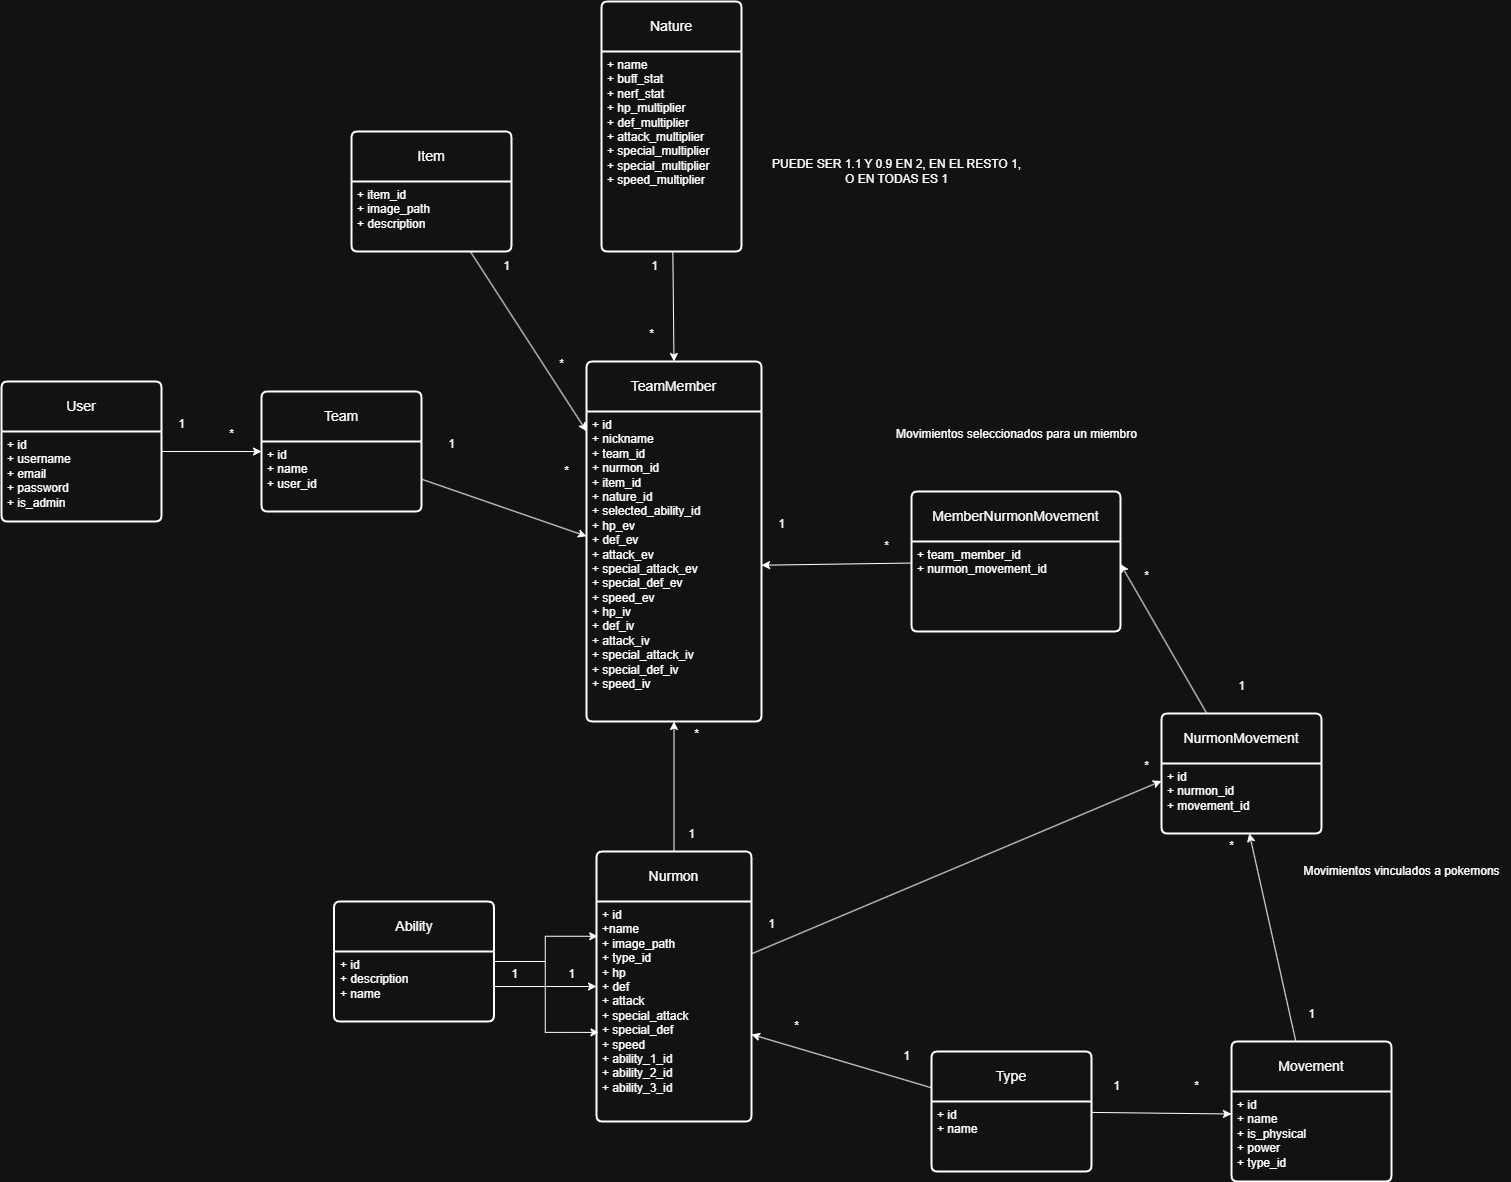

The diagram above was exported from draw.io. Its source (the exported page's mxGraphModel, read from the mxfile embedded in the PNG):
<mxGraphModel dx="2610" dy="2219" grid="1" gridSize="10" guides="1" tooltips="1" connect="1" arrows="1" fold="1" page="1" pageScale="1" pageWidth="827" pageHeight="1169" math="0" shadow="0">
  <root>
    <mxCell id="0" />
    <mxCell id="1" parent="0" />
    <mxCell id="mKw1vY2MC98AStmJ3DAK-1" style="rounded=0;orthogonalLoop=1;jettySize=auto;html=1;entryX=0;entryY=0.5;entryDx=0;entryDy=0;" parent="1" source="lMi47aR0l2nkiUCVGPlH-1" target="lMi47aR0l2nkiUCVGPlH-3" edge="1">
      <mxGeometry relative="1" as="geometry" />
    </mxCell>
    <mxCell id="lMi47aR0l2nkiUCVGPlH-1" value="User" style="swimlane;childLayout=stackLayout;horizontal=1;startSize=50;horizontalStack=0;rounded=1;fontSize=14;fontStyle=0;strokeWidth=2;resizeParent=0;resizeLast=1;shadow=0;dashed=0;align=center;arcSize=4;whiteSpace=wrap;html=1;" parent="1" vertex="1">
      <mxGeometry x="-140" y="80" width="160" height="140" as="geometry" />
    </mxCell>
    <mxCell id="lMi47aR0l2nkiUCVGPlH-2" value="&lt;div&gt;+ id&lt;/div&gt;+ username&lt;div&gt;+ email&lt;/div&gt;&lt;div&gt;+ password&lt;/div&gt;&lt;div&gt;+ is_admin&lt;/div&gt;" style="align=left;strokeColor=none;fillColor=none;spacingLeft=4;spacingRight=4;fontSize=12;verticalAlign=top;resizable=0;rotatable=0;part=1;html=1;whiteSpace=wrap;" parent="lMi47aR0l2nkiUCVGPlH-1" vertex="1">
      <mxGeometry y="50" width="160" height="90" as="geometry" />
    </mxCell>
    <mxCell id="-d47n6m1U3vDKvkitE5X-1" style="rounded=0;orthogonalLoop=1;jettySize=auto;html=1;" parent="1" source="lMi47aR0l2nkiUCVGPlH-3" target="lMi47aR0l2nkiUCVGPlH-6" edge="1">
      <mxGeometry relative="1" as="geometry" />
    </mxCell>
    <mxCell id="lMi47aR0l2nkiUCVGPlH-3" value="Team" style="swimlane;childLayout=stackLayout;horizontal=1;startSize=50;horizontalStack=0;rounded=1;fontSize=14;fontStyle=0;strokeWidth=2;resizeParent=0;resizeLast=1;shadow=0;dashed=0;align=center;arcSize=4;whiteSpace=wrap;html=1;" parent="1" vertex="1">
      <mxGeometry x="120" y="90" width="160" height="120" as="geometry" />
    </mxCell>
    <mxCell id="lMi47aR0l2nkiUCVGPlH-4" value="&lt;div&gt;+ id&lt;/div&gt;+ name&lt;div&gt;+ user_id&lt;/div&gt;" style="align=left;strokeColor=none;fillColor=none;spacingLeft=4;spacingRight=4;fontSize=12;verticalAlign=top;resizable=0;rotatable=0;part=1;html=1;whiteSpace=wrap;" parent="lMi47aR0l2nkiUCVGPlH-3" vertex="1">
      <mxGeometry y="50" width="160" height="70" as="geometry" />
    </mxCell>
    <mxCell id="lMi47aR0l2nkiUCVGPlH-5" value="TeamMember" style="swimlane;childLayout=stackLayout;horizontal=1;startSize=50;horizontalStack=0;rounded=1;fontSize=14;fontStyle=0;strokeWidth=2;resizeParent=0;resizeLast=1;shadow=0;dashed=0;align=center;arcSize=4;whiteSpace=wrap;html=1;" parent="1" vertex="1">
      <mxGeometry x="445" y="60" width="175" height="360" as="geometry" />
    </mxCell>
    <mxCell id="lMi47aR0l2nkiUCVGPlH-6" value="&lt;div&gt;+ id&lt;/div&gt;+ nickname&lt;div&gt;+ team_id&lt;/div&gt;&lt;div&gt;+ nurmon_id&lt;/div&gt;&lt;div&gt;&lt;span style=&quot;background-color: transparent; color: light-dark(rgb(0, 0, 0), rgb(255, 255, 255));&quot;&gt;+ item_id&lt;/span&gt;&lt;/div&gt;&lt;div&gt;+ nature_id&lt;/div&gt;&lt;div&gt;+ selected_ability_id&lt;/div&gt;&lt;div&gt;+ hp_ev&lt;/div&gt;&lt;div&gt;+ def_ev&lt;/div&gt;&lt;div&gt;+ attack_ev&lt;/div&gt;&lt;div&gt;+ special_attack_ev&lt;/div&gt;&lt;div&gt;+ special_def_ev&lt;/div&gt;&lt;div&gt;+ speed_ev&lt;/div&gt;&lt;div&gt;&lt;div&gt;+ hp_iv&lt;/div&gt;&lt;div&gt;+ def_iv&lt;/div&gt;&lt;div&gt;+ attack_iv&lt;/div&gt;&lt;div&gt;+ special_attack_iv&lt;/div&gt;&lt;div&gt;+ special_def_iv&lt;/div&gt;&lt;div&gt;+ speed_iv&lt;/div&gt;&lt;/div&gt;" style="align=left;strokeColor=none;fillColor=none;spacingLeft=4;spacingRight=4;fontSize=12;verticalAlign=top;resizable=0;rotatable=0;part=1;html=1;whiteSpace=wrap;" parent="lMi47aR0l2nkiUCVGPlH-5" vertex="1">
      <mxGeometry y="50" width="175" height="310" as="geometry" />
    </mxCell>
    <mxCell id="W3kdz99yfvFk09GB3yET-4" style="edgeStyle=orthogonalEdgeStyle;rounded=0;orthogonalLoop=1;jettySize=auto;html=1;" parent="1" source="lMi47aR0l2nkiUCVGPlH-7" target="lMi47aR0l2nkiUCVGPlH-6" edge="1">
      <mxGeometry relative="1" as="geometry" />
    </mxCell>
    <mxCell id="iJ4zgpHY3EMBAZl1iA2g-3" style="rounded=0;orthogonalLoop=1;jettySize=auto;html=1;entryX=0;entryY=0.25;entryDx=0;entryDy=0;" parent="1" source="lMi47aR0l2nkiUCVGPlH-7" target="bYeuthFPH2RFdPg2iJgu-3" edge="1">
      <mxGeometry relative="1" as="geometry" />
    </mxCell>
    <mxCell id="lMi47aR0l2nkiUCVGPlH-7" value="Nurmon" style="swimlane;childLayout=stackLayout;horizontal=1;startSize=50;horizontalStack=0;rounded=1;fontSize=14;fontStyle=0;strokeWidth=2;resizeParent=0;resizeLast=1;shadow=0;dashed=0;align=center;arcSize=4;whiteSpace=wrap;html=1;" parent="1" vertex="1">
      <mxGeometry x="455" y="550" width="155" height="270" as="geometry" />
    </mxCell>
    <mxCell id="lMi47aR0l2nkiUCVGPlH-8" value="+ id&lt;div&gt;+name&lt;/div&gt;&lt;div&gt;+ image_path&lt;/div&gt;&lt;div&gt;+ type_id&lt;br&gt;+ hp&lt;/div&gt;&lt;div&gt;+ def&lt;/div&gt;&lt;div&gt;+ attack&lt;/div&gt;&lt;div&gt;+ special_attack&lt;/div&gt;&lt;div&gt;+ special_def&lt;/div&gt;&lt;div&gt;+ speed&lt;/div&gt;&lt;div&gt;+ ability_1_id&lt;/div&gt;&lt;div&gt;+ ability_2_id&lt;/div&gt;&lt;div&gt;+ ability_3_id&lt;/div&gt;" style="align=left;strokeColor=none;fillColor=none;spacingLeft=4;spacingRight=4;fontSize=12;verticalAlign=top;resizable=0;rotatable=0;part=1;html=1;whiteSpace=wrap;" parent="lMi47aR0l2nkiUCVGPlH-7" vertex="1">
      <mxGeometry y="50" width="155" height="220" as="geometry" />
    </mxCell>
    <mxCell id="8XdJ3Ohx_VTfYQxb3p7D-1" value="Ability" style="swimlane;childLayout=stackLayout;horizontal=1;startSize=50;horizontalStack=0;rounded=1;fontSize=14;fontStyle=0;strokeWidth=2;resizeParent=0;resizeLast=1;shadow=0;dashed=0;align=center;arcSize=4;whiteSpace=wrap;html=1;" parent="1" vertex="1">
      <mxGeometry x="192.5" y="600" width="160" height="120" as="geometry" />
    </mxCell>
    <mxCell id="8XdJ3Ohx_VTfYQxb3p7D-2" value="&lt;div&gt;+ id&lt;/div&gt;+ description&lt;div&gt;+ name&lt;/div&gt;" style="align=left;strokeColor=none;fillColor=none;spacingLeft=4;spacingRight=4;fontSize=12;verticalAlign=top;resizable=0;rotatable=0;part=1;html=1;whiteSpace=wrap;" parent="8XdJ3Ohx_VTfYQxb3p7D-1" vertex="1">
      <mxGeometry y="50" width="160" height="70" as="geometry" />
    </mxCell>
    <mxCell id="44l5k6Hl8vzZwIQsO5TT-1" style="rounded=0;orthogonalLoop=1;jettySize=auto;html=1;" parent="1" source="8XdJ3Ohx_VTfYQxb3p7D-3" target="lMi47aR0l2nkiUCVGPlH-8" edge="1">
      <mxGeometry relative="1" as="geometry" />
    </mxCell>
    <mxCell id="ZpYd5A-2DaMKYCTZKGIh-1" style="rounded=0;orthogonalLoop=1;jettySize=auto;html=1;entryX=0;entryY=0.25;entryDx=0;entryDy=0;" parent="1" source="8XdJ3Ohx_VTfYQxb3p7D-3" target="qiG2a6rU_FNoUJz0zNj9-4" edge="1">
      <mxGeometry relative="1" as="geometry" />
    </mxCell>
    <mxCell id="8XdJ3Ohx_VTfYQxb3p7D-3" value="Type" style="swimlane;childLayout=stackLayout;horizontal=1;startSize=50;horizontalStack=0;rounded=1;fontSize=14;fontStyle=0;strokeWidth=2;resizeParent=0;resizeLast=1;shadow=0;dashed=0;align=center;arcSize=4;whiteSpace=wrap;html=1;" parent="1" vertex="1">
      <mxGeometry x="790" y="750" width="160" height="120" as="geometry" />
    </mxCell>
    <mxCell id="8XdJ3Ohx_VTfYQxb3p7D-4" value="+ id&lt;div&gt;+ name&lt;/div&gt;" style="align=left;strokeColor=none;fillColor=none;spacingLeft=4;spacingRight=4;fontSize=12;verticalAlign=top;resizable=0;rotatable=0;part=1;html=1;whiteSpace=wrap;" parent="8XdJ3Ohx_VTfYQxb3p7D-3" vertex="1">
      <mxGeometry y="50" width="160" height="70" as="geometry" />
    </mxCell>
    <mxCell id="0We9rhao_lL1mY-sCZZU-1" style="rounded=0;orthogonalLoop=1;jettySize=auto;html=1;" parent="1" source="qiG2a6rU_FNoUJz0zNj9-1" target="lMi47aR0l2nkiUCVGPlH-6" edge="1">
      <mxGeometry relative="1" as="geometry" />
    </mxCell>
    <mxCell id="qiG2a6rU_FNoUJz0zNj9-1" value="Item" style="swimlane;childLayout=stackLayout;horizontal=1;startSize=50;horizontalStack=0;rounded=1;fontSize=14;fontStyle=0;strokeWidth=2;resizeParent=0;resizeLast=1;shadow=0;dashed=0;align=center;arcSize=4;whiteSpace=wrap;html=1;" parent="1" vertex="1">
      <mxGeometry x="210" y="-170" width="160" height="120" as="geometry" />
    </mxCell>
    <mxCell id="qiG2a6rU_FNoUJz0zNj9-2" value="+ item_id&lt;div&gt;+ image_path&lt;/div&gt;&lt;div&gt;+ description&lt;/div&gt;" style="align=left;strokeColor=none;fillColor=none;spacingLeft=4;spacingRight=4;fontSize=12;verticalAlign=top;resizable=0;rotatable=0;part=1;html=1;whiteSpace=wrap;" parent="qiG2a6rU_FNoUJz0zNj9-1" vertex="1">
      <mxGeometry y="50" width="160" height="70" as="geometry" />
    </mxCell>
    <mxCell id="iJ4zgpHY3EMBAZl1iA2g-2" style="rounded=0;orthogonalLoop=1;jettySize=auto;html=1;" parent="1" source="qiG2a6rU_FNoUJz0zNj9-3" target="bYeuthFPH2RFdPg2iJgu-3" edge="1">
      <mxGeometry relative="1" as="geometry" />
    </mxCell>
    <mxCell id="qiG2a6rU_FNoUJz0zNj9-3" value="Movement" style="swimlane;childLayout=stackLayout;horizontal=1;startSize=50;horizontalStack=0;rounded=1;fontSize=14;fontStyle=0;strokeWidth=2;resizeParent=0;resizeLast=1;shadow=0;dashed=0;align=center;arcSize=4;whiteSpace=wrap;html=1;" parent="1" vertex="1">
      <mxGeometry x="1090" y="740" width="160" height="140" as="geometry" />
    </mxCell>
    <mxCell id="qiG2a6rU_FNoUJz0zNj9-4" value="+ id&lt;div&gt;+ name&lt;/div&gt;&lt;div&gt;+ is_physical&lt;/div&gt;&lt;div&gt;+ power&lt;/div&gt;&lt;div&gt;+ type_id&lt;/div&gt;" style="align=left;strokeColor=none;fillColor=none;spacingLeft=4;spacingRight=4;fontSize=12;verticalAlign=top;resizable=0;rotatable=0;part=1;html=1;whiteSpace=wrap;" parent="qiG2a6rU_FNoUJz0zNj9-3" vertex="1">
      <mxGeometry y="50" width="160" height="90" as="geometry" />
    </mxCell>
    <mxCell id="-uOs8TN9HFv-_dCCn-iZ-1" style="rounded=0;orthogonalLoop=1;jettySize=auto;html=1;entryX=0.5;entryY=0;entryDx=0;entryDy=0;" parent="1" source="qiG2a6rU_FNoUJz0zNj9-5" target="lMi47aR0l2nkiUCVGPlH-5" edge="1">
      <mxGeometry relative="1" as="geometry" />
    </mxCell>
    <mxCell id="qiG2a6rU_FNoUJz0zNj9-5" value="Nature" style="swimlane;childLayout=stackLayout;horizontal=1;startSize=50;horizontalStack=0;rounded=1;fontSize=14;fontStyle=0;strokeWidth=2;resizeParent=0;resizeLast=1;shadow=0;dashed=0;align=center;arcSize=4;whiteSpace=wrap;html=1;" parent="1" vertex="1">
      <mxGeometry x="460" y="-300" width="140" height="250" as="geometry" />
    </mxCell>
    <mxCell id="qiG2a6rU_FNoUJz0zNj9-6" value="&lt;div&gt;+ name&lt;/div&gt;+ buff_stat&lt;div&gt;+ nerf_stat&lt;/div&gt;&lt;div&gt;&lt;div&gt;+ hp_multiplier&lt;/div&gt;&lt;div&gt;+ def_&lt;span style=&quot;background-color: transparent; color: light-dark(rgb(0, 0, 0), rgb(255, 255, 255));&quot;&gt;multiplier&lt;/span&gt;&lt;/div&gt;&lt;div&gt;+ attack_&lt;span style=&quot;background-color: transparent; color: light-dark(rgb(0, 0, 0), rgb(255, 255, 255));&quot;&gt;multiplier&lt;/span&gt;&lt;/div&gt;&lt;div&gt;+ special_&lt;span style=&quot;background-color: transparent; color: light-dark(rgb(0, 0, 0), rgb(255, 255, 255));&quot;&gt;multiplier&lt;/span&gt;&lt;/div&gt;&lt;div&gt;+ special_&lt;span style=&quot;background-color: transparent; color: light-dark(rgb(0, 0, 0), rgb(255, 255, 255));&quot;&gt;multiplier&lt;/span&gt;&lt;/div&gt;&lt;div&gt;+ speed_&lt;span style=&quot;background-color: transparent; color: light-dark(rgb(0, 0, 0), rgb(255, 255, 255));&quot;&gt;multiplier&lt;/span&gt;&lt;/div&gt;&lt;/div&gt;" style="align=left;strokeColor=none;fillColor=none;spacingLeft=4;spacingRight=4;fontSize=12;verticalAlign=top;resizable=0;rotatable=0;part=1;html=1;whiteSpace=wrap;" parent="qiG2a6rU_FNoUJz0zNj9-5" vertex="1">
      <mxGeometry y="50" width="140" height="200" as="geometry" />
    </mxCell>
    <mxCell id="mKw1vY2MC98AStmJ3DAK-2" value="1" style="text;html=1;align=center;verticalAlign=middle;resizable=0;points=[];autosize=1;strokeColor=none;fillColor=none;" parent="1" vertex="1">
      <mxGeometry x="25" y="108" width="30" height="30" as="geometry" />
    </mxCell>
    <mxCell id="mKw1vY2MC98AStmJ3DAK-3" value="*" style="text;html=1;align=center;verticalAlign=middle;resizable=0;points=[];autosize=1;strokeColor=none;fillColor=none;" parent="1" vertex="1">
      <mxGeometry x="75" y="118" width="30" height="30" as="geometry" />
    </mxCell>
    <mxCell id="-d47n6m1U3vDKvkitE5X-2" value="1" style="text;html=1;align=center;verticalAlign=middle;resizable=0;points=[];autosize=1;strokeColor=none;fillColor=none;" parent="1" vertex="1">
      <mxGeometry x="295" y="128" width="30" height="30" as="geometry" />
    </mxCell>
    <mxCell id="-d47n6m1U3vDKvkitE5X-3" value="*" style="text;html=1;align=center;verticalAlign=middle;resizable=0;points=[];autosize=1;strokeColor=none;fillColor=none;" parent="1" vertex="1">
      <mxGeometry x="410" y="155" width="30" height="30" as="geometry" />
    </mxCell>
    <mxCell id="W3kdz99yfvFk09GB3yET-5" value="*" style="text;html=1;align=center;verticalAlign=middle;resizable=0;points=[];autosize=1;strokeColor=none;fillColor=none;" parent="1" vertex="1">
      <mxGeometry x="540" y="418" width="30" height="30" as="geometry" />
    </mxCell>
    <mxCell id="-uOs8TN9HFv-_dCCn-iZ-2" value="*" style="text;html=1;align=center;verticalAlign=middle;resizable=0;points=[];autosize=1;strokeColor=none;fillColor=none;" parent="1" vertex="1">
      <mxGeometry x="495" y="18" width="30" height="30" as="geometry" />
    </mxCell>
    <mxCell id="-uOs8TN9HFv-_dCCn-iZ-3" value="1" style="text;html=1;align=center;verticalAlign=middle;resizable=0;points=[];autosize=1;strokeColor=none;fillColor=none;" parent="1" vertex="1">
      <mxGeometry x="497.5" y="-50" width="30" height="30" as="geometry" />
    </mxCell>
    <mxCell id="iJ4zgpHY3EMBAZl1iA2g-14" style="rounded=0;orthogonalLoop=1;jettySize=auto;html=1;entryX=1;entryY=0.25;entryDx=0;entryDy=0;" parent="1" source="bYeuthFPH2RFdPg2iJgu-2" target="iJ4zgpHY3EMBAZl1iA2g-10" edge="1">
      <mxGeometry relative="1" as="geometry" />
    </mxCell>
    <mxCell id="bYeuthFPH2RFdPg2iJgu-2" value="NurmonMovement" style="swimlane;childLayout=stackLayout;horizontal=1;startSize=50;horizontalStack=0;rounded=1;fontSize=14;fontStyle=0;strokeWidth=2;resizeParent=0;resizeLast=1;shadow=0;dashed=0;align=center;arcSize=4;whiteSpace=wrap;html=1;" parent="1" vertex="1">
      <mxGeometry x="1020" y="412" width="160" height="120" as="geometry" />
    </mxCell>
    <mxCell id="bYeuthFPH2RFdPg2iJgu-3" value="&lt;div&gt;+ id&lt;/div&gt;+ nurmon_id&lt;div&gt;+ movement_id&lt;/div&gt;" style="align=left;strokeColor=none;fillColor=none;spacingLeft=4;spacingRight=4;fontSize=12;verticalAlign=top;resizable=0;rotatable=0;part=1;html=1;whiteSpace=wrap;" parent="bYeuthFPH2RFdPg2iJgu-2" vertex="1">
      <mxGeometry y="50" width="160" height="70" as="geometry" />
    </mxCell>
    <mxCell id="iJ4zgpHY3EMBAZl1iA2g-6" value="*" style="text;html=1;align=center;verticalAlign=middle;resizable=0;points=[];autosize=1;strokeColor=none;fillColor=none;" parent="1" vertex="1">
      <mxGeometry x="990" y="450" width="30" height="30" as="geometry" />
    </mxCell>
    <mxCell id="iJ4zgpHY3EMBAZl1iA2g-11" style="rounded=0;orthogonalLoop=1;jettySize=auto;html=1;" parent="1" source="iJ4zgpHY3EMBAZl1iA2g-9" target="lMi47aR0l2nkiUCVGPlH-6" edge="1">
      <mxGeometry relative="1" as="geometry" />
    </mxCell>
    <mxCell id="iJ4zgpHY3EMBAZl1iA2g-9" value="MemberNurmonMovement" style="swimlane;childLayout=stackLayout;horizontal=1;startSize=50;horizontalStack=0;rounded=1;fontSize=14;fontStyle=0;strokeWidth=2;resizeParent=0;resizeLast=1;shadow=0;dashed=0;align=center;arcSize=4;whiteSpace=wrap;html=1;" parent="1" vertex="1">
      <mxGeometry x="770" y="190" width="209" height="140" as="geometry" />
    </mxCell>
    <mxCell id="iJ4zgpHY3EMBAZl1iA2g-10" value="+ team_member_id&lt;div&gt;+ nurmon_movement_id&amp;nbsp;&lt;/div&gt;" style="align=left;strokeColor=none;fillColor=none;spacingLeft=4;spacingRight=4;fontSize=12;verticalAlign=top;resizable=0;rotatable=0;part=1;html=1;whiteSpace=wrap;" parent="iJ4zgpHY3EMBAZl1iA2g-9" vertex="1">
      <mxGeometry y="50" width="209" height="90" as="geometry" />
    </mxCell>
    <mxCell id="iJ4zgpHY3EMBAZl1iA2g-12" value="1" style="text;html=1;align=center;verticalAlign=middle;resizable=0;points=[];autosize=1;strokeColor=none;fillColor=none;" parent="1" vertex="1">
      <mxGeometry x="625" y="208" width="30" height="30" as="geometry" />
    </mxCell>
    <mxCell id="iJ4zgpHY3EMBAZl1iA2g-13" value="*" style="text;html=1;align=center;verticalAlign=middle;resizable=0;points=[];autosize=1;strokeColor=none;fillColor=none;" parent="1" vertex="1">
      <mxGeometry x="730" y="230" width="30" height="30" as="geometry" />
    </mxCell>
    <mxCell id="iJ4zgpHY3EMBAZl1iA2g-15" value="1" style="text;html=1;align=center;verticalAlign=middle;resizable=0;points=[];autosize=1;strokeColor=none;fillColor=none;" parent="1" vertex="1">
      <mxGeometry x="1085" y="370" width="30" height="30" as="geometry" />
    </mxCell>
    <mxCell id="iJ4zgpHY3EMBAZl1iA2g-16" value="*" style="text;html=1;align=center;verticalAlign=middle;resizable=0;points=[];autosize=1;strokeColor=none;fillColor=none;" parent="1" vertex="1">
      <mxGeometry x="990" y="260" width="30" height="30" as="geometry" />
    </mxCell>
    <mxCell id="ZpYd5A-2DaMKYCTZKGIh-3" value="*" style="text;html=1;align=center;verticalAlign=middle;resizable=0;points=[];autosize=1;strokeColor=none;fillColor=none;" parent="1" vertex="1">
      <mxGeometry x="1040" y="770" width="30" height="30" as="geometry" />
    </mxCell>
    <mxCell id="0We9rhao_lL1mY-sCZZU-2" value="1" style="text;html=1;align=center;verticalAlign=middle;resizable=0;points=[];autosize=1;strokeColor=none;fillColor=none;" parent="1" vertex="1">
      <mxGeometry x="350" y="-50" width="30" height="30" as="geometry" />
    </mxCell>
    <mxCell id="0We9rhao_lL1mY-sCZZU-3" value="*" style="text;html=1;align=center;verticalAlign=middle;resizable=0;points=[];autosize=1;strokeColor=none;fillColor=none;" parent="1" vertex="1">
      <mxGeometry x="405" y="48" width="30" height="30" as="geometry" />
    </mxCell>
    <mxCell id="VPmfZ5vlSBYmQ2tvvfc4-1" value="Movimientos seleccionados para un miembro" style="text;html=1;align=center;verticalAlign=middle;resizable=0;points=[];autosize=1;strokeColor=none;fillColor=none;" parent="1" vertex="1">
      <mxGeometry x="744.5" y="118" width="260" height="30" as="geometry" />
    </mxCell>
    <mxCell id="VPmfZ5vlSBYmQ2tvvfc4-2" value="Movimientos vinculados a pokemons" style="text;html=1;align=center;verticalAlign=middle;resizable=0;points=[];autosize=1;strokeColor=none;fillColor=none;" parent="1" vertex="1">
      <mxGeometry x="1150" y="555" width="220" height="30" as="geometry" />
    </mxCell>
    <mxCell id="-Vw5YdLlNbrMmA2A6qCj-1" style="edgeStyle=orthogonalEdgeStyle;rounded=0;orthogonalLoop=1;jettySize=auto;html=1;entryX=0;entryY=0.5;entryDx=0;entryDy=0;" edge="1" parent="1" source="8XdJ3Ohx_VTfYQxb3p7D-2" target="lMi47aR0l2nkiUCVGPlH-7">
      <mxGeometry relative="1" as="geometry" />
    </mxCell>
    <mxCell id="-Vw5YdLlNbrMmA2A6qCj-2" value="1" style="text;html=1;align=center;verticalAlign=middle;resizable=0;points=[];autosize=1;strokeColor=none;fillColor=none;" vertex="1" parent="1">
      <mxGeometry x="535" y="518" width="30" height="30" as="geometry" />
    </mxCell>
    <mxCell id="Z_xhYVcDxnxR_cDkjoOA-1" value="*" style="text;html=1;align=center;verticalAlign=middle;resizable=0;points=[];autosize=1;strokeColor=none;fillColor=none;" vertex="1" parent="1">
      <mxGeometry x="640" y="710" width="30" height="30" as="geometry" />
    </mxCell>
    <mxCell id="Z_xhYVcDxnxR_cDkjoOA-2" value="1" style="text;html=1;align=center;verticalAlign=middle;resizable=0;points=[];autosize=1;strokeColor=none;fillColor=none;" vertex="1" parent="1">
      <mxGeometry x="750" y="740" width="30" height="30" as="geometry" />
    </mxCell>
    <mxCell id="Z_xhYVcDxnxR_cDkjoOA-3" value="1" style="text;html=1;align=center;verticalAlign=middle;resizable=0;points=[];autosize=1;strokeColor=none;fillColor=none;" vertex="1" parent="1">
      <mxGeometry x="960" y="770" width="30" height="30" as="geometry" />
    </mxCell>
    <mxCell id="Z_xhYVcDxnxR_cDkjoOA-4" value="*" style="text;html=1;align=center;verticalAlign=middle;resizable=0;points=[];autosize=1;strokeColor=none;fillColor=none;" vertex="1" parent="1">
      <mxGeometry x="1075" y="530" width="30" height="30" as="geometry" />
    </mxCell>
    <mxCell id="TysckbvaF9UW774dPGxB-1" value="1" style="text;html=1;align=center;verticalAlign=middle;resizable=0;points=[];autosize=1;strokeColor=none;fillColor=none;" vertex="1" parent="1">
      <mxGeometry x="357.5" y="658" width="30" height="30" as="geometry" />
    </mxCell>
    <mxCell id="TysckbvaF9UW774dPGxB-2" value="1" style="text;html=1;align=center;verticalAlign=middle;resizable=0;points=[];autosize=1;strokeColor=none;fillColor=none;" vertex="1" parent="1">
      <mxGeometry x="415" y="658" width="30" height="30" as="geometry" />
    </mxCell>
    <mxCell id="TysckbvaF9UW774dPGxB-3" value="1" style="text;html=1;align=center;verticalAlign=middle;resizable=0;points=[];autosize=1;strokeColor=none;fillColor=none;" vertex="1" parent="1">
      <mxGeometry x="615" y="608" width="30" height="30" as="geometry" />
    </mxCell>
    <mxCell id="TysckbvaF9UW774dPGxB-4" value="1" style="text;html=1;align=center;verticalAlign=middle;resizable=0;points=[];autosize=1;strokeColor=none;fillColor=none;" vertex="1" parent="1">
      <mxGeometry x="1155" y="698" width="30" height="30" as="geometry" />
    </mxCell>
    <mxCell id="TysckbvaF9UW774dPGxB-5" style="edgeStyle=orthogonalEdgeStyle;rounded=0;orthogonalLoop=1;jettySize=auto;html=1;entryX=0.008;entryY=0.158;entryDx=0;entryDy=0;entryPerimeter=0;" edge="1" parent="1" source="8XdJ3Ohx_VTfYQxb3p7D-1" target="lMi47aR0l2nkiUCVGPlH-8">
      <mxGeometry relative="1" as="geometry" />
    </mxCell>
    <mxCell id="TysckbvaF9UW774dPGxB-6" style="edgeStyle=orthogonalEdgeStyle;rounded=0;orthogonalLoop=1;jettySize=auto;html=1;entryX=0.016;entryY=0.595;entryDx=0;entryDy=0;entryPerimeter=0;" edge="1" parent="1" source="8XdJ3Ohx_VTfYQxb3p7D-1" target="lMi47aR0l2nkiUCVGPlH-8">
      <mxGeometry relative="1" as="geometry" />
    </mxCell>
    <mxCell id="TysckbvaF9UW774dPGxB-7" value="PUEDE SER 1.1 Y 0.9 EN 2, EN EL RESTO 1,&lt;br&gt;O EN TODAS ES 1" style="text;html=1;align=center;verticalAlign=middle;resizable=0;points=[];autosize=1;strokeColor=none;fillColor=none;" vertex="1" parent="1">
      <mxGeometry x="620" y="-150" width="270" height="40" as="geometry" />
    </mxCell>
  </root>
</mxGraphModel>